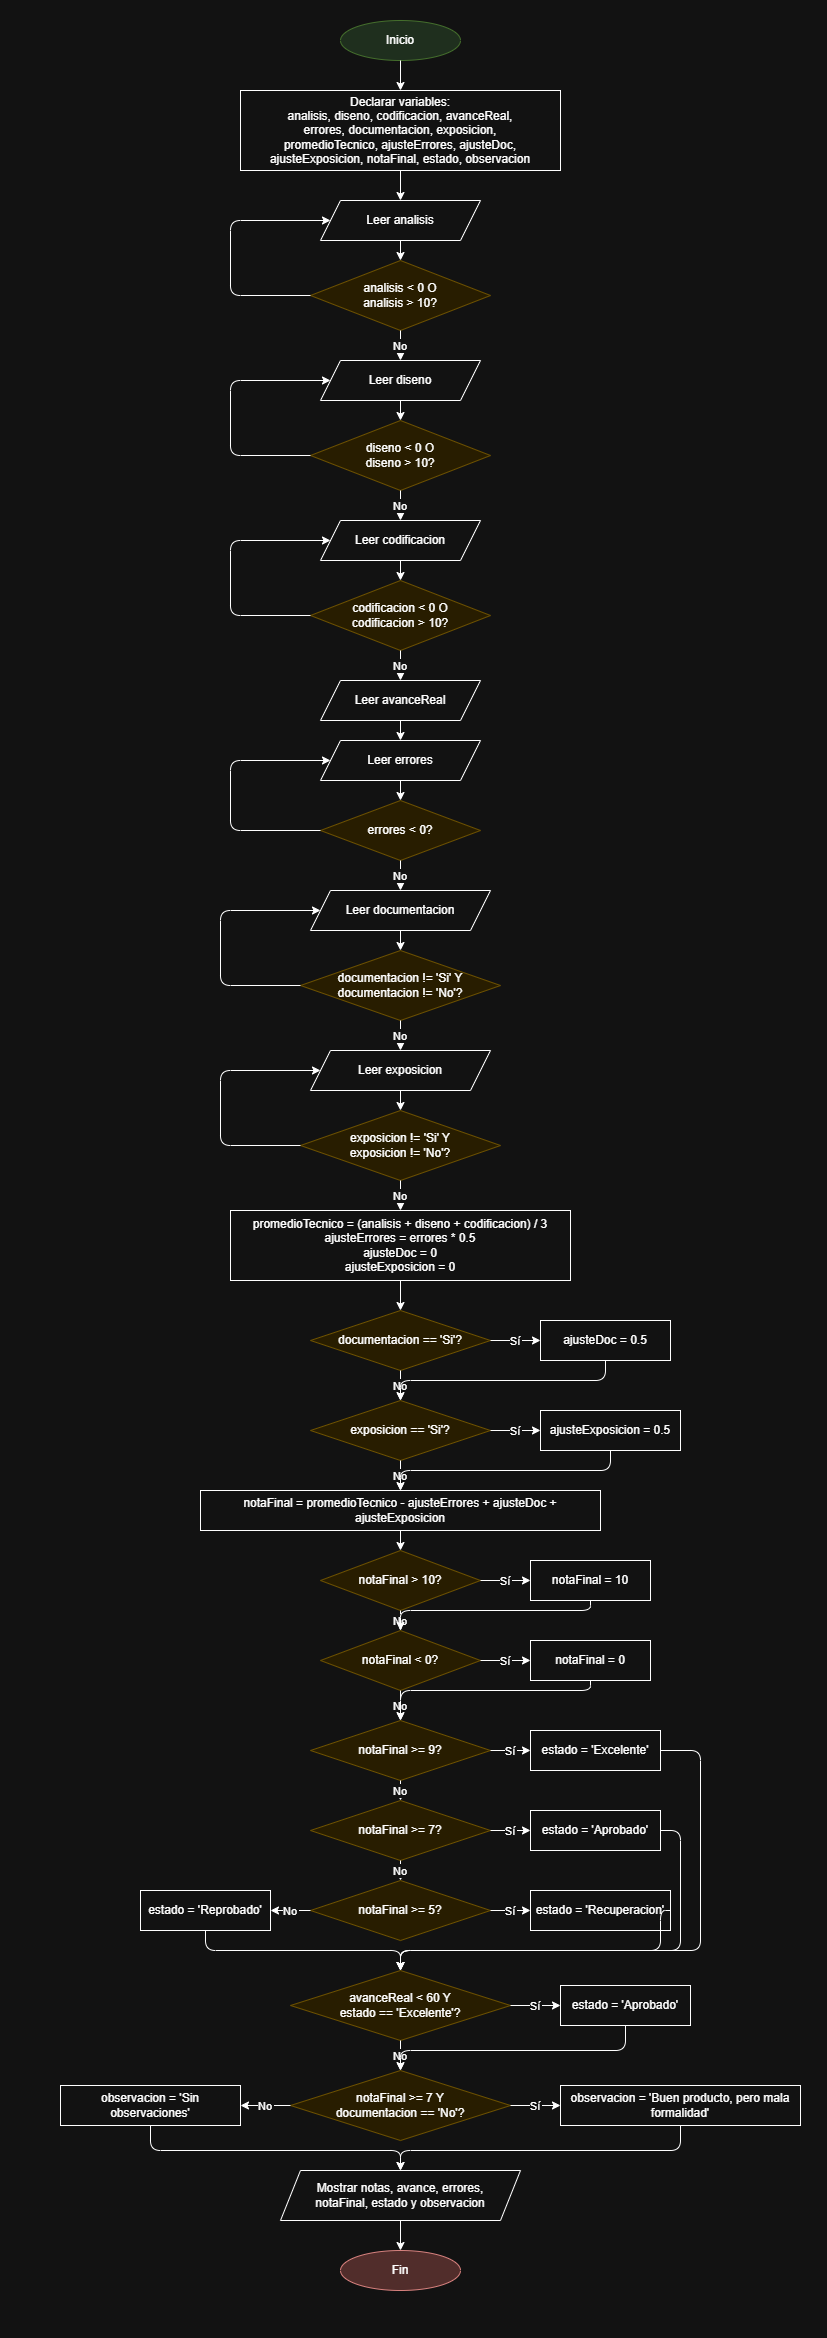

The diagram above was exported from draw.io. Its source (the exported page's mxGraphModel, read from the mxfile embedded in the PNG):
<mxGraphModel dx="1030" dy="722" grid="1" gridSize="10" guides="1" tooltips="1" connect="1" arrows="1" fold="1" page="1" pageScale="1" pageWidth="827" pageHeight="1169" math="0" shadow="0">
  <root>
    <mxCell id="0" />
    <mxCell id="1" parent="0" />
    <mxCell id="start" parent="1" style="ellipse;whiteSpace=wrap;html=1;fillColor=#d5e8d4;strokeColor=#82b366;" value="Inicio" vertex="1">
      <mxGeometry height="40" width="120" x="340" y="20" as="geometry" />
    </mxCell>
    <mxCell id="decl" parent="1" style="rounded=0;whiteSpace=wrap;html=1;" value="Declarar variables:&#10;analisis, diseno, codificacion, avanceReal,&#10;errores, documentacion, exposicion,&#10;promedioTecnico, ajusteErrores, ajusteDoc,&#10;ajusteExposicion, notaFinal, estado, observacion" vertex="1">
      <mxGeometry height="80" width="320" x="240" y="90" as="geometry" />
    </mxCell>
    <mxCell id="read_ana" parent="1" style="shape=parallelogram;perimeter=parallelogramPerimeter;whiteSpace=wrap;html=1;fixedSize=1;" value="Leer analisis" vertex="1">
      <mxGeometry height="40" width="160" x="320" y="200" as="geometry" />
    </mxCell>
    <mxCell id="cond_ana" parent="1" style="rhombus;whiteSpace=wrap;html=1;fillColor=#fff2cc;strokeColor=#d6b656;" value="analisis &lt; 0 O&#10;analisis &gt; 10?" vertex="1">
      <mxGeometry height="70" width="180" x="310" y="260" as="geometry" />
    </mxCell>
    <mxCell id="read_dis" parent="1" style="shape=parallelogram;perimeter=parallelogramPerimeter;whiteSpace=wrap;html=1;fixedSize=1;" value="Leer diseno" vertex="1">
      <mxGeometry height="40" width="160" x="320" y="360" as="geometry" />
    </mxCell>
    <mxCell id="cond_dis" parent="1" style="rhombus;whiteSpace=wrap;html=1;fillColor=#fff2cc;strokeColor=#d6b656;" value="diseno &lt; 0 O&#10;diseno &gt; 10?" vertex="1">
      <mxGeometry height="70" width="180" x="310" y="420" as="geometry" />
    </mxCell>
    <mxCell id="read_cod" parent="1" style="shape=parallelogram;perimeter=parallelogramPerimeter;whiteSpace=wrap;html=1;fixedSize=1;" value="Leer codificacion" vertex="1">
      <mxGeometry height="40" width="160" x="320" y="520" as="geometry" />
    </mxCell>
    <mxCell id="cond_cod" parent="1" style="rhombus;whiteSpace=wrap;html=1;fillColor=#fff2cc;strokeColor=#d6b656;" value="codificacion &lt; 0 O&#10;codificacion &gt; 10?" vertex="1">
      <mxGeometry height="70" width="180" x="310" y="580" as="geometry" />
    </mxCell>
    <mxCell id="read_avance" parent="1" style="shape=parallelogram;perimeter=parallelogramPerimeter;whiteSpace=wrap;html=1;fixedSize=1;" value="Leer avanceReal" vertex="1">
      <mxGeometry height="40" width="160" x="320" y="680" as="geometry" />
    </mxCell>
    <mxCell id="read_err" parent="1" style="shape=parallelogram;perimeter=parallelogramPerimeter;whiteSpace=wrap;html=1;fixedSize=1;" value="Leer errores" vertex="1">
      <mxGeometry height="40" width="160" x="320" y="740" as="geometry" />
    </mxCell>
    <mxCell id="cond_err" parent="1" style="rhombus;whiteSpace=wrap;html=1;fillColor=#fff2cc;strokeColor=#d6b656;" value="errores &lt; 0?" vertex="1">
      <mxGeometry height="60" width="160" x="320" y="800" as="geometry" />
    </mxCell>
    <mxCell id="read_doc" parent="1" style="shape=parallelogram;perimeter=parallelogramPerimeter;whiteSpace=wrap;html=1;fixedSize=1;" value="Leer documentacion" vertex="1">
      <mxGeometry height="40" width="180" x="310" y="890" as="geometry" />
    </mxCell>
    <mxCell id="cond_doc" parent="1" style="rhombus;whiteSpace=wrap;html=1;fillColor=#fff2cc;strokeColor=#d6b656;" value="documentacion != 'Si' Y&#10;documentacion != 'No'?" vertex="1">
      <mxGeometry height="70" width="200" x="300" y="950" as="geometry" />
    </mxCell>
    <mxCell id="read_exp" parent="1" style="shape=parallelogram;perimeter=parallelogramPerimeter;whiteSpace=wrap;html=1;fixedSize=1;" value="Leer exposicion" vertex="1">
      <mxGeometry height="40" width="180" x="310" y="1050" as="geometry" />
    </mxCell>
    <mxCell id="cond_exp" parent="1" style="rhombus;whiteSpace=wrap;html=1;fillColor=#fff2cc;strokeColor=#d6b656;" value="exposicion != 'Si' Y&#10;exposicion != 'No'?" vertex="1">
      <mxGeometry height="70" width="200" x="300" y="1110" as="geometry" />
    </mxCell>
    <mxCell id="calc_prom" parent="1" style="rounded=0;whiteSpace=wrap;html=1;" value="promedioTecnico = (analisis + diseno + codificacion) / 3&#10;ajusteErrores = errores * 0.5&#10;ajusteDoc = 0&#10;ajusteExposicion = 0" vertex="1">
      <mxGeometry height="70" width="340" x="230" y="1210" as="geometry" />
    </mxCell>
    <mxCell id="check_doc" parent="1" style="rhombus;whiteSpace=wrap;html=1;fillColor=#fff2cc;strokeColor=#d6b656;" value="documentacion == 'Si'?" vertex="1">
      <mxGeometry height="60" width="180" x="310" y="1310" as="geometry" />
    </mxCell>
    <mxCell id="set_adoc" parent="1" style="rounded=0;whiteSpace=wrap;html=1;" value="ajusteDoc = 0.5" vertex="1">
      <mxGeometry height="40" width="130" x="540" y="1320" as="geometry" />
    </mxCell>
    <mxCell id="check_exp" parent="1" style="rhombus;whiteSpace=wrap;html=1;fillColor=#fff2cc;strokeColor=#d6b656;" value="exposicion == 'Si'?" vertex="1">
      <mxGeometry height="60" width="180" x="310" y="1400" as="geometry" />
    </mxCell>
    <mxCell id="set_aexp" parent="1" style="rounded=0;whiteSpace=wrap;html=1;" value="ajusteExposicion = 0.5" vertex="1">
      <mxGeometry height="40" width="140" x="540" y="1410" as="geometry" />
    </mxCell>
    <mxCell id="calc_final" parent="1" style="rounded=0;whiteSpace=wrap;html=1;" value="notaFinal = promedioTecnico - ajusteErrores + ajusteDoc + ajusteExposicion" vertex="1">
      <mxGeometry height="40" width="400" x="200" y="1490" as="geometry" />
    </mxCell>
    <mxCell id="check_max" parent="1" style="rhombus;whiteSpace=wrap;html=1;fillColor=#fff2cc;strokeColor=#d6b656;" value="notaFinal &gt; 10?" vertex="1">
      <mxGeometry height="60" width="160" x="320" y="1550" as="geometry" />
    </mxCell>
    <mxCell id="set_max" parent="1" style="rounded=0;whiteSpace=wrap;html=1;" value="notaFinal = 10" vertex="1">
      <mxGeometry height="40" width="120" x="530" y="1560" as="geometry" />
    </mxCell>
    <mxCell id="check_min" parent="1" style="rhombus;whiteSpace=wrap;html=1;fillColor=#fff2cc;strokeColor=#d6b656;" value="notaFinal &lt; 0?" vertex="1">
      <mxGeometry height="60" width="160" x="320" y="1630" as="geometry" />
    </mxCell>
    <mxCell id="set_min" parent="1" style="rounded=0;whiteSpace=wrap;html=1;" value="notaFinal = 0" vertex="1">
      <mxGeometry height="40" width="120" x="530" y="1640" as="geometry" />
    </mxCell>
    <mxCell id="cond_exc" parent="1" style="rhombus;whiteSpace=wrap;html=1;fillColor=#fff2cc;strokeColor=#d6b656;" value="notaFinal &gt;= 9?" vertex="1">
      <mxGeometry height="60" width="180" x="310" y="1720" as="geometry" />
    </mxCell>
    <mxCell id="st_exc" parent="1" style="rounded=0;whiteSpace=wrap;html=1;" value="estado = 'Excelente'" vertex="1">
      <mxGeometry height="40" width="130" x="530" y="1730" as="geometry" />
    </mxCell>
    <mxCell id="cond_apr" parent="1" style="rhombus;whiteSpace=wrap;html=1;fillColor=#fff2cc;strokeColor=#d6b656;" value="notaFinal &gt;= 7?" vertex="1">
      <mxGeometry height="60" width="180" x="310" y="1800" as="geometry" />
    </mxCell>
    <mxCell id="st_apr" parent="1" style="rounded=0;whiteSpace=wrap;html=1;" value="estado = 'Aprobado'" vertex="1">
      <mxGeometry height="40" width="130" x="530" y="1810" as="geometry" />
    </mxCell>
    <mxCell id="cond_rec" parent="1" style="rhombus;whiteSpace=wrap;html=1;fillColor=#fff2cc;strokeColor=#d6b656;" value="notaFinal &gt;= 5?" vertex="1">
      <mxGeometry height="60" width="180" x="310" y="1880" as="geometry" />
    </mxCell>
    <mxCell id="st_rec" parent="1" style="rounded=0;whiteSpace=wrap;html=1;" value="estado = 'Recuperacion'" vertex="1">
      <mxGeometry height="40" width="140" x="530" y="1890" as="geometry" />
    </mxCell>
    <mxCell id="st_rep" parent="1" style="rounded=0;whiteSpace=wrap;html=1;" value="estado = 'Reprobado'" vertex="1">
      <mxGeometry height="40" width="130" x="140" y="1890" as="geometry" />
    </mxCell>
    <mxCell id="check_avance" parent="1" style="rhombus;whiteSpace=wrap;html=1;fillColor=#fff2cc;strokeColor=#d6b656;" value="avanceReal &lt; 60 Y&#10;estado == 'Excelente'?" vertex="1">
      <mxGeometry height="70" width="220" x="290" y="1970" as="geometry" />
    </mxCell>
    <mxCell id="st_downgrade" parent="1" style="rounded=0;whiteSpace=wrap;html=1;" value="estado = 'Aprobado'" vertex="1">
      <mxGeometry height="40" width="130" x="560" y="1985" as="geometry" />
    </mxCell>
    <mxCell id="check_obs" parent="1" style="rhombus;whiteSpace=wrap;html=1;fillColor=#fff2cc;strokeColor=#d6b656;" value="notaFinal &gt;= 7 Y&#10;documentacion == 'No'?" vertex="1">
      <mxGeometry height="70" width="220" x="290" y="2070" as="geometry" />
    </mxCell>
    <mxCell id="obs_bad" parent="1" style="rounded=0;whiteSpace=wrap;html=1;" value="observacion = 'Buen producto, pero mala formalidad'" vertex="1">
      <mxGeometry height="40" width="240" x="560" y="2085" as="geometry" />
    </mxCell>
    <mxCell id="obs_ok" parent="1" style="rounded=0;whiteSpace=wrap;html=1;" value="observacion = 'Sin observaciones'" vertex="1">
      <mxGeometry height="40" width="180" x="60" y="2085" as="geometry" />
    </mxCell>
    <mxCell id="output" parent="1" style="shape=parallelogram;perimeter=parallelogramPerimeter;whiteSpace=wrap;html=1;fixedSize=1;" value="Mostrar notas, avance, errores,&#10;notaFinal, estado y observacion" vertex="1">
      <mxGeometry height="50" width="240" x="280" y="2170" as="geometry" />
    </mxCell>
    <mxCell id="end" parent="1" style="ellipse;whiteSpace=wrap;html=1;fillColor=#f8cecc;strokeColor=#b85450;" value="Fin" vertex="1">
      <mxGeometry height="40" width="120" x="340" y="2250" as="geometry" />
    </mxCell>
    <mxCell id="e1" edge="1" parent="1" source="start" target="decl">
      <mxGeometry relative="1" as="geometry" />
    </mxCell>
    <mxCell id="e2" edge="1" parent="1" source="decl" target="read_ana">
      <mxGeometry relative="1" as="geometry" />
    </mxCell>
    <mxCell id="e3" edge="1" parent="1" source="read_ana" target="cond_ana">
      <mxGeometry relative="1" as="geometry" />
    </mxCell>
    <mxCell id="e4" edge="1" parent="1" source="cond_ana" target="read_ana">
      <mxGeometry relative="1" as="geometry">
        <Array as="points">
          <mxPoint x="230" y="295" />
          <mxPoint x="230" y="220" />
        </Array>
      </mxGeometry>
    </mxCell>
    <mxCell id="e5" edge="1" parent="1" source="cond_ana" target="read_dis" value="No">
      <mxGeometry relative="1" as="geometry" />
    </mxCell>
    <mxCell id="e6" edge="1" parent="1" source="read_dis" target="cond_dis">
      <mxGeometry relative="1" as="geometry" />
    </mxCell>
    <mxCell id="e7" edge="1" parent="1" source="cond_dis" target="read_dis">
      <mxGeometry relative="1" as="geometry">
        <Array as="points">
          <mxPoint x="230" y="455" />
          <mxPoint x="230" y="380" />
        </Array>
      </mxGeometry>
    </mxCell>
    <mxCell id="e8" edge="1" parent="1" source="cond_dis" target="read_cod" value="No">
      <mxGeometry relative="1" as="geometry" />
    </mxCell>
    <mxCell id="e9" edge="1" parent="1" source="read_cod" target="cond_cod">
      <mxGeometry relative="1" as="geometry" />
    </mxCell>
    <mxCell id="e10" edge="1" parent="1" source="cond_cod" target="read_cod">
      <mxGeometry relative="1" as="geometry">
        <Array as="points">
          <mxPoint x="230" y="615" />
          <mxPoint x="230" y="540" />
        </Array>
      </mxGeometry>
    </mxCell>
    <mxCell id="e11" edge="1" parent="1" source="cond_cod" target="read_avance" value="No">
      <mxGeometry relative="1" as="geometry" />
    </mxCell>
    <mxCell id="e12" edge="1" parent="1" source="read_avance" target="read_err">
      <mxGeometry relative="1" as="geometry" />
    </mxCell>
    <mxCell id="e13" edge="1" parent="1" source="read_err" target="cond_err">
      <mxGeometry relative="1" as="geometry" />
    </mxCell>
    <mxCell id="e14" edge="1" parent="1" source="cond_err" target="read_err">
      <mxGeometry relative="1" as="geometry">
        <Array as="points">
          <mxPoint x="230" y="830" />
          <mxPoint x="230" y="760" />
        </Array>
      </mxGeometry>
    </mxCell>
    <mxCell id="e15" edge="1" parent="1" source="cond_err" target="read_doc" value="No">
      <mxGeometry relative="1" as="geometry" />
    </mxCell>
    <mxCell id="e16" edge="1" parent="1" source="read_doc" target="cond_doc">
      <mxGeometry relative="1" as="geometry" />
    </mxCell>
    <mxCell id="e17" edge="1" parent="1" source="cond_doc" target="read_doc">
      <mxGeometry relative="1" as="geometry">
        <Array as="points">
          <mxPoint x="220" y="985" />
          <mxPoint x="220" y="910" />
        </Array>
      </mxGeometry>
    </mxCell>
    <mxCell id="e18" edge="1" parent="1" source="cond_doc" target="read_exp" value="No">
      <mxGeometry relative="1" as="geometry" />
    </mxCell>
    <mxCell id="e19" edge="1" parent="1" source="read_exp" target="cond_exp">
      <mxGeometry relative="1" as="geometry" />
    </mxCell>
    <mxCell id="e20" edge="1" parent="1" source="cond_exp" target="read_exp">
      <mxGeometry relative="1" as="geometry">
        <Array as="points">
          <mxPoint x="220" y="1145" />
          <mxPoint x="220" y="1070" />
        </Array>
      </mxGeometry>
    </mxCell>
    <mxCell id="e21" edge="1" parent="1" source="cond_exp" target="calc_prom" value="No">
      <mxGeometry relative="1" as="geometry" />
    </mxCell>
    <mxCell id="e22" edge="1" parent="1" source="calc_prom" target="check_doc">
      <mxGeometry relative="1" as="geometry" />
    </mxCell>
    <mxCell id="e23" edge="1" parent="1" source="check_doc" target="set_adoc" value="Sí">
      <mxGeometry relative="1" as="geometry" />
    </mxCell>
    <mxCell id="e24" edge="1" parent="1" source="check_doc" target="check_exp" value="No">
      <mxGeometry relative="1" as="geometry" />
    </mxCell>
    <mxCell id="e25" edge="1" parent="1" source="set_adoc" target="check_exp">
      <mxGeometry relative="1" as="geometry">
        <Array as="points">
          <mxPoint x="605" y="1380" />
          <mxPoint x="400" y="1380" />
        </Array>
      </mxGeometry>
    </mxCell>
    <mxCell id="e26" edge="1" parent="1" source="check_exp" target="set_aexp" value="Sí">
      <mxGeometry relative="1" as="geometry" />
    </mxCell>
    <mxCell id="e27" edge="1" parent="1" source="check_exp" target="calc_final" value="No">
      <mxGeometry relative="1" as="geometry" />
    </mxCell>
    <mxCell id="e28" edge="1" parent="1" source="set_aexp" target="calc_final">
      <mxGeometry relative="1" as="geometry">
        <Array as="points">
          <mxPoint x="610" y="1470" />
          <mxPoint x="400" y="1470" />
        </Array>
      </mxGeometry>
    </mxCell>
    <mxCell id="e29" edge="1" parent="1" source="calc_final" target="check_max">
      <mxGeometry relative="1" as="geometry" />
    </mxCell>
    <mxCell id="e30" edge="1" parent="1" source="check_max" target="set_max" value="Sí">
      <mxGeometry relative="1" as="geometry" />
    </mxCell>
    <mxCell id="e31" edge="1" parent="1" source="check_max" target="check_min" value="No">
      <mxGeometry relative="1" as="geometry" />
    </mxCell>
    <mxCell id="e32" edge="1" parent="1" source="set_max" target="check_min">
      <mxGeometry relative="1" as="geometry">
        <Array as="points">
          <mxPoint x="590" y="1610" />
          <mxPoint x="400" y="1610" />
        </Array>
      </mxGeometry>
    </mxCell>
    <mxCell id="e33" edge="1" parent="1" source="check_min" target="set_min" value="Sí">
      <mxGeometry relative="1" as="geometry" />
    </mxCell>
    <mxCell id="e34" edge="1" parent="1" source="check_min" target="cond_exc" value="No">
      <mxGeometry relative="1" as="geometry" />
    </mxCell>
    <mxCell id="e35" edge="1" parent="1" source="set_min" target="cond_exc">
      <mxGeometry relative="1" as="geometry">
        <Array as="points">
          <mxPoint x="590" y="1690" />
          <mxPoint x="400" y="1690" />
        </Array>
      </mxGeometry>
    </mxCell>
    <mxCell id="e36" edge="1" parent="1" source="cond_exc" target="st_exc" value="Sí">
      <mxGeometry relative="1" as="geometry" />
    </mxCell>
    <mxCell id="e37" edge="1" parent="1" source="cond_exc" target="cond_apr" value="No">
      <mxGeometry relative="1" as="geometry" />
    </mxCell>
    <mxCell id="e38" edge="1" parent="1" source="cond_apr" target="st_apr" value="Sí">
      <mxGeometry relative="1" as="geometry" />
    </mxCell>
    <mxCell id="e39" edge="1" parent="1" source="cond_apr" target="cond_rec" value="No">
      <mxGeometry relative="1" as="geometry" />
    </mxCell>
    <mxCell id="e40" edge="1" parent="1" source="cond_rec" target="st_rec" value="Sí">
      <mxGeometry relative="1" as="geometry" />
    </mxCell>
    <mxCell id="e41" edge="1" parent="1" source="cond_rec" target="st_rep" value="No">
      <mxGeometry relative="1" as="geometry" />
    </mxCell>
    <mxCell id="e42" edge="1" parent="1" source="st_exc" target="check_avance">
      <mxGeometry relative="1" as="geometry">
        <Array as="points">
          <mxPoint x="700" y="1750" />
          <mxPoint x="700" y="1950" />
          <mxPoint x="400" y="1950" />
        </Array>
      </mxGeometry>
    </mxCell>
    <mxCell id="e43" edge="1" parent="1" source="st_apr" target="check_avance">
      <mxGeometry relative="1" as="geometry">
        <Array as="points">
          <mxPoint x="680" y="1830" />
          <mxPoint x="680" y="1950" />
          <mxPoint x="400" y="1950" />
        </Array>
      </mxGeometry>
    </mxCell>
    <mxCell id="e44" edge="1" parent="1" source="st_rec" target="check_avance">
      <mxGeometry relative="1" as="geometry">
        <Array as="points">
          <mxPoint x="660" y="1910" />
          <mxPoint x="660" y="1950" />
          <mxPoint x="400" y="1950" />
        </Array>
      </mxGeometry>
    </mxCell>
    <mxCell id="e45" edge="1" parent="1" source="st_rep" target="check_avance">
      <mxGeometry relative="1" as="geometry">
        <Array as="points">
          <mxPoint x="205" y="1950" />
          <mxPoint x="400" y="1950" />
        </Array>
      </mxGeometry>
    </mxCell>
    <mxCell id="e46" edge="1" parent="1" source="check_avance" target="st_downgrade" value="Sí">
      <mxGeometry relative="1" as="geometry" />
    </mxCell>
    <mxCell id="e47" edge="1" parent="1" source="check_avance" target="check_obs" value="No">
      <mxGeometry relative="1" as="geometry" />
    </mxCell>
    <mxCell id="e48" edge="1" parent="1" source="st_downgrade" target="check_obs">
      <mxGeometry relative="1" as="geometry">
        <Array as="points">
          <mxPoint x="625" y="2050" />
          <mxPoint x="400" y="2050" />
        </Array>
      </mxGeometry>
    </mxCell>
    <mxCell id="e49" edge="1" parent="1" source="check_obs" target="obs_bad" value="Sí">
      <mxGeometry relative="1" as="geometry" />
    </mxCell>
    <mxCell id="e50" edge="1" parent="1" source="check_obs" target="obs_ok" value="No">
      <mxGeometry relative="1" as="geometry" />
    </mxCell>
    <mxCell id="e51" edge="1" parent="1" source="obs_bad" target="output">
      <mxGeometry relative="1" as="geometry">
        <Array as="points">
          <mxPoint x="680" y="2150" />
          <mxPoint x="400" y="2150" />
        </Array>
      </mxGeometry>
    </mxCell>
    <mxCell id="e52" edge="1" parent="1" source="obs_ok" target="output">
      <mxGeometry relative="1" as="geometry">
        <Array as="points">
          <mxPoint x="150" y="2150" />
          <mxPoint x="400" y="2150" />
        </Array>
      </mxGeometry>
    </mxCell>
    <mxCell id="e53" edge="1" parent="1" source="output" target="end">
      <mxGeometry relative="1" as="geometry" />
    </mxCell>
  </root>
</mxGraphModel>